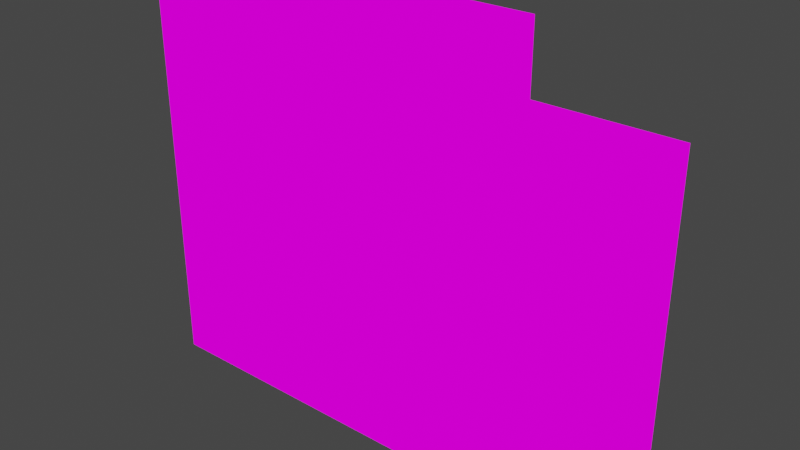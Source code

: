 # Source: yaleOfficeTerminal.blend  (saved by Blender 2.93.21; exported with 4.5.12 LTS)
import bpy
from mathutils import Matrix  # noqa: F401  (used for matrix-valued properties, if any)

bpy.ops.wm.read_factory_settings(use_empty=True)
scene = bpy.context.scene
scene.name = 'Scene'

# ---- collections
col_collection = bpy.data.collections.new('Collection'); scene.collection.children.link(col_collection)

# ---- images (referenced by path relative to the original .blend; pixels are not part of the script)
import os
ASSET_DIR = os.environ.get("B2B_ASSET_DIR", "")  # directory of the original .blend (textures are referenced by path, not embedded)
HERE = os.path.dirname(os.path.abspath(__file__))  # packed textures are extracted next to this script under _unpacked/

def load_image(name, relpath, width, height, colorspace="sRGB"):
    """Load a texture the original file referenced (path relative to the .blend, or extracted next to this script)."""
    p = next((c for c in (os.path.join(HERE, relpath), os.path.join(ASSET_DIR, relpath)) if relpath and os.path.exists(c)), "")
    if p:
        img = bpy.data.images.load(p, check_existing=True)
        img.name = name
    else:  # same state as the original file: an image datablock whose file is absent (Cycles renders it pink)
        img = bpy.data.images.new(name, width, height)
        img.source = "FILE"
        img.filepath = "//" + (relpath or name)
    img.colorspace_settings.name = colorspace
    return img
img_yaleoffice_png = load_image('yaleOffice.png', 'yaleOffice.png', 1024, 1024, 'sRGB')

# ---- materials (node trees are filled in below, after node groups)
mat_yaleoffice = bpy.data.materials.new('yaleOffice')
mat_yaleoffice.alpha_threshold = 0.0
mat_yaleoffice.use_transparent_shadow = False
mat_yaleoffice.line_color = (0.0, 0.0, 0.0, 1.0)

# ---- material node trees
mat_yaleoffice.use_nodes = True; mat_yaleoffice.node_tree.nodes.clear()
_N = mat_yaleoffice.node_tree.nodes; _L = mat_yaleoffice.node_tree.links
n0 = _N.new('ShaderNodeOutputMaterial'); n0.name = 'Material Output'; n0.location = (400, 0)
n1 = _N.new('ShaderNodeLightPath'); n1.name = 'Light Path'; n1.location = (0, 250)
n2 = _N.new('ShaderNodeBsdfTransparent'); n2.name = 'Transparent BSDF'; n2.location = (-200, -100)
n3 = _N.new('ShaderNodeEmission'); n3.name = 'Emission'; n3.location = (-200, -200)
n4 = _N.new('ShaderNodeMixShader'); n4.name = 'Mix Shader'; n4.location = (200, 0)
n5 = _N.new('ShaderNodeMixShader'); n5.name = 'Mix Shader.001'; n5.location = (0, -100)
n6 = _N.new('ShaderNodeTexImage'); n6.name = 'Image Texture'; n6.location = (-500, 100)
n6.image = img_yaleoffice_png
n6.interpolation = 'Closest'
_L.new(n6.outputs[0], n3.inputs[0])
_L.new(n6.outputs[1], n5.inputs[0])
_L.new(n2.outputs[0], n5.inputs[1])
_L.new(n2.outputs[0], n4.inputs[1])
_L.new(n3.outputs[0], n5.inputs[2])
_L.new(n5.outputs[0], n4.inputs[2])
_L.new(n1.outputs[0], n4.inputs[0])
_L.new(n4.outputs[0], n0.inputs[0])
n0.is_active_output = True

# ---- world
world_world = bpy.data.worlds.new('World'); scene.world = world_world
world_world.use_nodes = True; world_world.node_tree.nodes.clear()
_N = world_world.node_tree.nodes; _L = world_world.node_tree.links
n0 = _N.new('ShaderNodeOutputWorld'); n0.name = 'World Output'; n0.location = (300, 300)
n1 = _N.new('ShaderNodeBackground'); n1.name = 'Background'; n1.location = (10, 300)
n1.inputs[0].default_value = (0.05088, 0.05088, 0.05088, 1.0)
_L.new(n1.outputs[0], n0.inputs[0])
n0.is_active_output = True
world_world.color = (0.05088, 0.05088, 0.05088)
world_world.use_sun_shadow = False
world_world.sun_shadow_jitter_overblur = 0.0

# ---- meshes
me_cube = bpy.data.meshes.new('Cube')
me_cube.from_pydata([(0.0, 0.0, 0.75), (1.0, 0.5, 1.0), (1.0, -0.0625, 0.5), (0.5, 0.0, 0.25), (0.5, 0.5, 1.25), (0.0, 0.0, 0.25), (-0.5, 0.0, 0.25), (1.0, 0.5, 0.0), (-0.5, 0.0, 0.5), (-0.5, 0.0, 1.25), (0.0, 0.0, 0.5), (-0.5, 0.0, 0.75), (-0.5, 0.0, 1.0), (-0.5, 0.5, 0.25), (0.0, 0.0, 1.0), (0.5, 0.0, 1.25), (0.0, 0.0, 1.25), (1.0, 0.5, 0.25), (0.0, 0.25, 1.25), (0.0, 0.5, 0.25), (0.5, 0.25, 0.0), (0.5, 0.25, 1.25), (-0.5, 0.25, 1.25), (-0.5, 0.0, 0.0), (1.0, 0.0, 0.5), (-0.5, 0.5, 0.75), (0.0, 0.5, 1.25), (1.0, 0.0, 0.0), (0.0, 0.5, 0.75), (0.5, 0.5, 0.0), (1.0, 0.0, 0.25), (-0.5, 0.5, 0.0), (-0.5, 0.5, 1.25), (0.5, 0.0, 0.0), (1.0, 0.5, 0.75), (0.5, 0.0, 0.5), (0.5, 0.0, 0.75), (0.0, 0.0, 0.0), (0.5, 0.5, 0.75), (-0.5, 0.5, 1.0), (0.5, 0.5, 0.5), (1.0, 0.0, 0.75), (0.5, 0.5, 0.25), (-0.5, 0.5, 0.5), (0.0, 0.5, 0.5), (1.0, 0.5, 0.5), (0.0, 0.5, 1.0), (0.0, 0.5, 0.0), (1.0, -0.0625, 0.25), (0.5, -0.0625, 0.25), (0.5, 0.5, 1.0), (0.5, 0.25, 1.0), (1.0, 0.25, 1.0), (0.5, 0.0, 1.0), (1.0, 0.0, 1.0), (1.0, 0.25, 0.0), (-0.25, 0.0, 0.0), (0.0, 0.25, 0.0), (-0.25, 0.5, 0.0), (0.5, -0.0625, 0.5), (0.5, -0.0625, 0.0), (1.0, -0.0625, 0.0)], [], [(10, 35, 36, 0), (8, 10, 0, 11), (5, 3, 35, 10), (6, 5, 10, 8), (37, 33, 3, 5), (23, 37, 5, 6), (11, 0, 14, 12), (0, 36, 53, 14), (12, 14, 16, 9), (14, 53, 15, 16), (9, 16, 18, 22), (16, 15, 21, 18), (22, 18, 26, 32), (18, 21, 4, 26), (33, 29, 42, 3), (3, 42, 40, 35), (35, 40, 38, 36), (36, 38, 50, 53), (53, 50, 4, 15), (43, 8, 11, 25), (25, 11, 12, 39), (39, 12, 9, 32), (31, 23, 6, 13), (13, 6, 8, 43), (24, 35, 59, 2), (3, 33, 60, 49), (35, 24, 41, 36), (36, 41, 54, 53), (27, 7, 17, 30), (30, 17, 45, 24), (24, 45, 34, 41), (41, 34, 1, 54), (29, 47, 19, 42), (42, 19, 44, 40), (40, 44, 28, 38), (38, 28, 46, 50), (47, 31, 13, 19), (19, 13, 43, 44), (44, 43, 25, 28), (28, 25, 39, 46), (7, 29, 42, 17), (17, 42, 40, 45), (45, 40, 38, 34), (34, 38, 50, 1), (50, 46, 26, 4), (46, 39, 32, 26), (1, 50, 51, 52), (52, 51, 53, 54), (20, 55, 27, 33), (29, 7, 55, 20), (57, 20, 33, 37), (47, 29, 20, 57), (56, 58, 47, 37), (23, 31, 58, 56), (60, 61, 48, 49), (49, 48, 2, 59), (33, 27, 61, 60), (35, 3, 49, 59), (27, 30, 48, 61), (30, 24, 2, 48)])
_uv = me_cube.uv_layers.new(name='UVMap')
_uv.uv.foreach_set('vector', [0.419, 0.1669, 0.5025, 0.1669, 0.5025, 0.2497, 0.419, 0.2497, 0.3352, 0.1669, 0.4187, 0.1669, 0.4187, 0.2497, 0.3352, 0.2497, 0.419, 0.08359, 0.5025, 0.08359, 0.5025, 0.1664, 0.419, 0.1664, 0.3352, 0.08359, 0.4187, 0.08359, 0.4187, 0.1664, 0.3352, 0.1664, 0.419, 0.0002604, 0.5025, 0.0002604, 0.5025, 0.08307, 0.419, 0.08307, 0.3352, 0.0002604, 0.4187, 0.0002604, 0.4187, 0.08307, 0.3352, 0.08307, 0.3352, 0.2503, 0.4187, 0.2503, 0.4187, 0.3331, 0.3352, 0.3331, 0.419, 0.2503, 0.5025, 0.2503, 0.5025, 0.3331, 0.419, 0.3331, 0.3352, 0.3336, 0.4187, 0.3336, 0.4187, 0.4164, 0.3352, 0.4164, 0.419, 0.3336, 0.5025, 0.3336, 0.5025, 0.4164, 0.419, 0.4164, 0.3352, 0.4169, 0.4187, 0.4169, 0.4187, 0.4997, 0.3352, 0.4997, 0.419, 0.4169, 0.5025, 0.4169, 0.5025, 0.4997, 0.419, 0.4997, 0.3352, 0.5836, 0.4187, 0.5836, 0.4187, 0.6664, 0.3352, 0.6664, 0.419, 0.5836, 0.5025, 0.5836, 0.5025, 0.6664, 0.419, 0.6664, 0.5027, 0.0002604, 0.5863, 0.0002604, 0.5863, 0.08307, 0.5027, 0.08307, 0.5027, 0.08359, 0.5863, 0.08359, 0.5863, 0.1664, 0.5027, 0.1664, 0.5027, 0.2497, 0.5863, 0.2497, 0.5863, 0.1669, 0.5027, 0.1669, 0.5027, 0.1664, 0.5863, 0.1664, 0.5863, 0.08359, 0.5027, 0.08359, 0.5027, 0.08307, 0.5863, 0.08307, 0.5863, 0.0002604, 0.5027, 0.0002604, 0.5027, 0.1669, 0.5863, 0.1669, 0.5863, 0.2497, 0.5027, 0.2497, 0.5027, 0.1664, 0.5863, 0.1664, 0.5863, 0.08359, 0.5027, 0.08359, 0.5027, 0.08307, 0.5863, 0.08307, 0.5863, 0.0002604, 0.5027, 0.0002604, 0.5027, 0.0002604, 0.5863, 0.0002604, 0.5863, 0.08307, 0.5027, 0.08307, 0.5027, 0.08359, 0.5863, 0.08359, 0.5863, 0.1664, 0.5027, 0.1664, 0.7538, 0.5003, 0.6703, 0.5003, 0.6703, 0.5003, 0.7538, 0.5003, 0.5027, 0.08307, 0.5027, 0.0002604, 0.5027, 0.0002604, 0.5027, 0.08307, 0.6703, 0.5003, 0.7538, 0.5003, 0.7538, 0.5831, 0.6703, 0.5831, 0.6703, 0.5836, 0.7538, 0.5836, 0.7538, 0.6664, 0.6703, 0.6664, 0.7541, 0.3336, 0.8376, 0.3336, 0.8376, 0.4164, 0.7541, 0.4164, 0.7541, 0.4169, 0.8376, 0.4169, 0.8376, 0.4997, 0.7541, 0.4997, 0.7541, 0.5003, 0.8376, 0.5003, 0.8376, 0.5831, 0.7541, 0.5831, 0.7541, 0.5836, 0.8376, 0.5836, 0.8376, 0.6664, 0.7541, 0.6664, 0.7541, 0.3336, 0.8376, 0.3336, 0.8376, 0.4164, 0.7541, 0.4164, 0.7541, 0.4169, 0.8376, 0.4169, 0.8376, 0.4997, 0.7541, 0.4997, 0.7541, 0.5003, 0.8376, 0.5003, 0.8376, 0.5831, 0.7541, 0.5831, 0.7541, 0.5836, 0.8376, 0.5836, 0.8376, 0.6664, 0.7541, 0.6664, 0.7541, 0.3336, 0.8376, 0.3336, 0.8376, 0.4164, 0.7541, 0.4164, 0.7541, 0.4169, 0.8376, 0.4169, 0.8376, 0.4997, 0.7541, 0.4997, 0.7541, 0.5003, 0.8376, 0.5003, 0.8376, 0.5831, 0.7541, 0.5831, 0.7541, 0.5836, 0.8376, 0.5836, 0.8376, 0.6664, 0.7541, 0.6664, 0.7541, 0.3336, 0.8376, 0.3336, 0.8376, 0.4164, 0.7541, 0.4164, 0.7541, 0.4169, 0.8376, 0.4169, 0.8376, 0.4997, 0.7541, 0.4997, 0.7541, 0.5003, 0.8376, 0.5003, 0.8376, 0.5831, 0.7541, 0.5831, 0.7541, 0.5836, 0.8376, 0.5836, 0.8376, 0.6664, 0.7541, 0.6664, 0.7541, 0.5003, 0.8376, 0.5003, 0.8376, 0.5831, 0.7541, 0.5831, 0.7541, 0.5003, 0.8376, 0.5003, 0.8376, 0.5831, 0.7541, 0.5831, 0.6703, 0.3336, 0.7538, 0.3336, 0.7538, 0.4164, 0.6703, 0.4164, 0.6703, 0.4169, 0.7538, 0.4169, 0.7538, 0.4997, 0.6703, 0.4997, 0.7541, 0.4169, 0.8376, 0.4169, 0.8376, 0.4997, 0.7541, 0.4997, 0.8167, 0.3755, 0.8167, 0.5411, 0.7749, 0.5411, 0.7749, 0.3755, 0.7541, 0.4169, 0.8376, 0.4169, 0.8376, 0.4997, 0.7541, 0.4997, 0.8167, 0.3755, 0.8167, 0.5411, 0.7749, 0.5411, 0.7749, 0.3755, 0.7541, 0.4169, 0.8376, 0.4169, 0.8376, 0.4997, 0.7541, 0.4997, 0.7541, 0.4169, 0.8376, 0.4169, 0.8376, 0.4997, 0.7541, 0.4997, 0.6703, 0.3336, 0.7538, 0.3336, 0.7538, 0.4164, 0.6703, 0.4164, 0.6703, 0.4169, 0.7538, 0.4169, 0.7538, 0.4997, 0.6703, 0.4997, 0.7541, 0.4997, 0.8376, 0.4997, 0.8376, 0.4997, 0.7541, 0.4997, 0.5027, 0.1664, 0.5027, 0.08359, 0.5027, 0.08359, 0.5027, 0.1664, 0.7541, 0.3336, 0.7541, 0.4164, 0.7541, 0.4164, 0.7541, 0.3336, 0.7541, 0.4169, 0.7541, 0.4997, 0.7541, 0.4997, 0.7541, 0.4169])
me_cube.materials.append(mat_yaleoffice)
me_cube.use_remesh_preserve_volume = False
me_cube.use_remesh_preserve_attributes = False
me_cube.use_mirror_vertex_groups = False
me_cube.update()

# ---- objects
ob_cube = bpy.data.objects.new('Cube', me_cube)

# ---- transforms, parenting, visibility, modifiers, constraints
ob_cube.location = (0.0, 0.0, 0.0)
ob_cube.lock_rotations_4d = False
ob_cube.empty_display_type = 'ARROWS'
ob_cube.lineart.crease_threshold = 0.0

# ---- collection membership
col_collection.objects.link(ob_cube)

# ---- scene / render settings (as saved in the file)
scene.frame_start = 1; scene.frame_end = 250; scene.frame_set(1)
scene.render.engine = 'BLENDER_EEVEE_NEXT'
scene.cycles.use_denoising = False
scene.cycles.samples = 128
scene.cycles.sampling_pattern = 'TABULATED_SOBOL'
scene.cycles.use_adaptive_sampling = False
scene.cycles.use_light_tree = False
scene.view_settings.view_transform = 'Filmic'
bpy.context.view_layer.update()

# ---- added for rendering (the .blend has no active camera): camera
cam_auto = bpy.data.cameras.new('AutoCamera')
cam_auto.lens = 50.0
cam_auto.sensor_width = 36.0
cam_auto.clip_end = 1000.0
ob_auto_camera = bpy.data.objects.new('AutoCamera', cam_auto)
scene.collection.objects.link(ob_auto_camera)
ob_auto_camera.location = (2.13003, -2.03729, 2.12902)
ob_auto_camera.rotation_euler = (1.09748, -7.21219e-08, 0.694738)
scene.camera = ob_auto_camera
bpy.context.view_layer.update()
